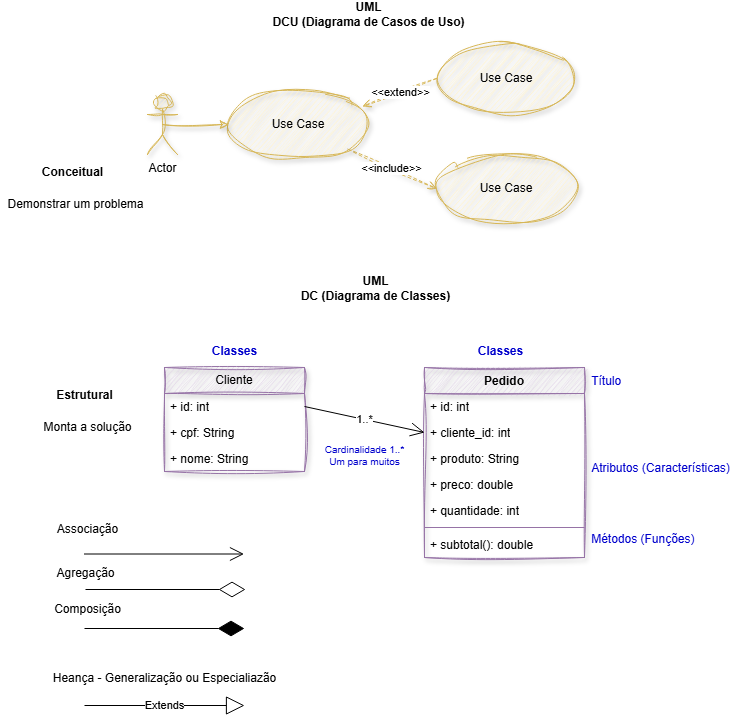

The diagram above was exported from draw.io. Its source (the exported page's mxGraphModel, read from the mxfile embedded in the PNG):
<mxGraphModel dx="1030" dy="562" grid="1" gridSize="10" guides="1" tooltips="1" connect="1" arrows="1" fold="1" page="1" pageScale="1" pageWidth="827" pageHeight="1169" math="0" shadow="0">
  <root>
    <mxCell id="0" />
    <mxCell id="1" parent="0" />
    <mxCell id="o5tIJ2mxi81sA_4-2n9d-1" parent="1" style="shape=umlActor;verticalLabelPosition=bottom;verticalAlign=top;html=1;fillColor=#fff2cc;strokeColor=#d6b656;sketch=1;curveFitting=1;jiggle=2;shadow=1;" value="Actor" vertex="1">
      <mxGeometry height="60" width="30" x="186" y="140" as="geometry" />
    </mxCell>
    <mxCell id="o5tIJ2mxi81sA_4-2n9d-2" edge="1" parent="1" source="o5tIJ2mxi81sA_4-2n9d-3" style="rounded=0;orthogonalLoop=1;jettySize=auto;html=1;exitX=1;exitY=1;exitDx=0;exitDy=0;entryX=0;entryY=0.5;entryDx=0;entryDy=0;dashed=1;endArrow=open;endFill=0;fillColor=#fff2cc;strokeColor=#d6b656;sketch=1;curveFitting=1;jiggle=2;shadow=1;" target="o5tIJ2mxi81sA_4-2n9d-5" value="&amp;lt;&amp;lt;include&amp;gt;&amp;gt;">
      <mxGeometry relative="1" as="geometry" />
    </mxCell>
    <mxCell id="o5tIJ2mxi81sA_4-2n9d-3" parent="1" style="ellipse;whiteSpace=wrap;html=1;fillColor=#fff2cc;strokeColor=#d6b656;sketch=1;curveFitting=1;jiggle=2;shadow=1;" value="Use Case" vertex="1">
      <mxGeometry height="70" width="140" x="267" y="135" as="geometry" />
    </mxCell>
    <mxCell id="o5tIJ2mxi81sA_4-2n9d-4" parent="1" style="ellipse;whiteSpace=wrap;html=1;fillColor=#fff2cc;strokeColor=#d6b656;sketch=1;curveFitting=1;jiggle=2;shadow=1;" value="Use Case" vertex="1">
      <mxGeometry height="70" width="140" x="475" y="89" as="geometry" />
    </mxCell>
    <mxCell id="o5tIJ2mxi81sA_4-2n9d-5" parent="1" style="ellipse;whiteSpace=wrap;html=1;fillColor=#fff2cc;strokeColor=#d6b656;sketch=1;curveFitting=1;jiggle=2;shadow=1;" value="Use Case" vertex="1">
      <mxGeometry height="70" width="140" x="475" y="199" as="geometry" />
    </mxCell>
    <mxCell id="o5tIJ2mxi81sA_4-2n9d-6" edge="1" parent="1" source="o5tIJ2mxi81sA_4-2n9d-1" style="edgeStyle=orthogonalEdgeStyle;rounded=0;orthogonalLoop=1;jettySize=auto;html=1;exitX=0.5;exitY=0.5;exitDx=0;exitDy=0;exitPerimeter=0;entryX=0;entryY=0.5;entryDx=0;entryDy=0;fillColor=#fff2cc;strokeColor=#d6b656;sketch=1;curveFitting=1;jiggle=2;shadow=1;" target="o5tIJ2mxi81sA_4-2n9d-3">
      <mxGeometry relative="1" as="geometry" />
    </mxCell>
    <mxCell id="o5tIJ2mxi81sA_4-2n9d-7" edge="1" parent="1" source="o5tIJ2mxi81sA_4-2n9d-4" style="rounded=0;orthogonalLoop=1;jettySize=auto;html=1;exitX=0;exitY=0.5;exitDx=0;exitDy=0;entryX=0.959;entryY=0.24;entryDx=0;entryDy=0;dashed=1;endArrow=open;endFill=0;entryPerimeter=0;fillColor=#fff2cc;strokeColor=#d6b656;sketch=1;curveFitting=1;jiggle=2;shadow=1;" target="o5tIJ2mxi81sA_4-2n9d-3" value="&amp;lt;&amp;lt;extend&amp;gt;&amp;gt;">
      <mxGeometry relative="1" as="geometry" />
    </mxCell>
    <mxCell id="o5tIJ2mxi81sA_4-2n9d-8" parent="1" style="text;align=center;fontStyle=1;verticalAlign=middle;spacingLeft=3;spacingRight=3;strokeColor=none;rotatable=0;points=[[0,0.5],[1,0.5]];portConstraint=eastwest;html=1;" value="UML&lt;div&gt;DCU (Diagrama de Casos de Uso)&lt;/div&gt;" vertex="1">
      <mxGeometry height="26" width="80" x="367" y="47" as="geometry" />
    </mxCell>
    <mxCell id="o5tIJ2mxi81sA_4-2n9d-9" parent="1" style="text;align=center;fontStyle=1;verticalAlign=middle;spacingLeft=3;spacingRight=3;strokeColor=none;rotatable=0;points=[[0,0.5],[1,0.5]];portConstraint=eastwest;html=1;" value="UML&lt;div&gt;DC (Diagrama de Classes)&lt;/div&gt;" vertex="1">
      <mxGeometry height="26" width="80" x="374" y="321" as="geometry" />
    </mxCell>
    <mxCell id="o5tIJ2mxi81sA_4-2n9d-10" parent="1" style="text;align=center;fontStyle=1;verticalAlign=middle;spacingLeft=3;spacingRight=3;strokeColor=none;rotatable=0;points=[[0,0.5],[1,0.5]];portConstraint=eastwest;html=1;" value="Conceitual" vertex="1">
      <mxGeometry height="26" width="80" x="70.5" y="205" as="geometry" />
    </mxCell>
    <mxCell id="o5tIJ2mxi81sA_4-2n9d-11" parent="1" style="text;align=center;fontStyle=0;verticalAlign=middle;spacingLeft=3;spacingRight=3;strokeColor=none;rotatable=0;points=[[0,0.5],[1,0.5]];portConstraint=eastwest;html=1;" value="Demonstrar um problema" vertex="1">
      <mxGeometry height="46" width="149" x="39" y="227" as="geometry" />
    </mxCell>
    <mxCell id="o5tIJ2mxi81sA_4-2n9d-12" parent="1" style="text;align=center;fontStyle=1;verticalAlign=middle;spacingLeft=3;spacingRight=3;strokeColor=none;rotatable=0;points=[[0,0.5],[1,0.5]];portConstraint=eastwest;html=1;" value="Estrutural" vertex="1">
      <mxGeometry height="26" width="80" x="82.5" y="428" as="geometry" />
    </mxCell>
    <mxCell id="o5tIJ2mxi81sA_4-2n9d-13" parent="1" style="text;align=center;fontStyle=0;verticalAlign=middle;spacingLeft=3;spacingRight=3;strokeColor=none;rotatable=0;points=[[0,0.5],[1,0.5]];portConstraint=eastwest;html=1;" value="Monta a solução" vertex="1">
      <mxGeometry height="46" width="149" x="51" y="450" as="geometry" />
    </mxCell>
    <mxCell id="o5tIJ2mxi81sA_4-2n9d-14" parent="1" style="swimlane;fontStyle=1;align=center;verticalAlign=top;childLayout=stackLayout;horizontal=1;startSize=26;horizontalStack=0;resizeParent=1;resizeParentMax=0;resizeLast=0;collapsible=1;marginBottom=0;whiteSpace=wrap;html=1;fillColor=#e1d5e7;strokeColor=#9673a6;sketch=1;curveFitting=1;jiggle=2;shadow=1;" value="Pedido" vertex="1">
      <mxGeometry height="190" width="160" x="463" y="413" as="geometry" />
    </mxCell>
    <mxCell id="o5tIJ2mxi81sA_4-2n9d-15" parent="o5tIJ2mxi81sA_4-2n9d-14" style="text;strokeColor=none;fillColor=none;align=left;verticalAlign=top;spacingLeft=4;spacingRight=4;overflow=hidden;rotatable=0;points=[[0,0.5],[1,0.5]];portConstraint=eastwest;whiteSpace=wrap;html=1;" value="+ id: int" vertex="1">
      <mxGeometry height="26" width="160" y="26" as="geometry" />
    </mxCell>
    <mxCell id="o5tIJ2mxi81sA_4-2n9d-16" parent="o5tIJ2mxi81sA_4-2n9d-14" style="text;strokeColor=none;fillColor=none;align=left;verticalAlign=top;spacingLeft=4;spacingRight=4;overflow=hidden;rotatable=0;points=[[0,0.5],[1,0.5]];portConstraint=eastwest;whiteSpace=wrap;html=1;" value="+ cliente_id: int" vertex="1">
      <mxGeometry height="26" width="160" y="52" as="geometry" />
    </mxCell>
    <mxCell id="o5tIJ2mxi81sA_4-2n9d-17" parent="o5tIJ2mxi81sA_4-2n9d-14" style="text;strokeColor=none;fillColor=none;align=left;verticalAlign=top;spacingLeft=4;spacingRight=4;overflow=hidden;rotatable=0;points=[[0,0.5],[1,0.5]];portConstraint=eastwest;whiteSpace=wrap;html=1;" value="+ produto: String" vertex="1">
      <mxGeometry height="26" width="160" y="78" as="geometry" />
    </mxCell>
    <mxCell id="o5tIJ2mxi81sA_4-2n9d-18" parent="o5tIJ2mxi81sA_4-2n9d-14" style="text;strokeColor=none;fillColor=none;align=left;verticalAlign=top;spacingLeft=4;spacingRight=4;overflow=hidden;rotatable=0;points=[[0,0.5],[1,0.5]];portConstraint=eastwest;whiteSpace=wrap;html=1;" value="+ preco: double" vertex="1">
      <mxGeometry height="26" width="160" y="104" as="geometry" />
    </mxCell>
    <mxCell id="o5tIJ2mxi81sA_4-2n9d-19" parent="o5tIJ2mxi81sA_4-2n9d-14" style="text;strokeColor=none;fillColor=none;align=left;verticalAlign=top;spacingLeft=4;spacingRight=4;overflow=hidden;rotatable=0;points=[[0,0.5],[1,0.5]];portConstraint=eastwest;whiteSpace=wrap;html=1;" value="+ quantidade: int" vertex="1">
      <mxGeometry height="26" width="160" y="130" as="geometry" />
    </mxCell>
    <mxCell id="o5tIJ2mxi81sA_4-2n9d-20" parent="o5tIJ2mxi81sA_4-2n9d-14" style="line;strokeWidth=1;fillColor=none;align=left;verticalAlign=middle;spacingTop=-1;spacingLeft=3;spacingRight=3;rotatable=0;labelPosition=right;points=[];portConstraint=eastwest;strokeColor=inherit;" value="" vertex="1">
      <mxGeometry height="8" width="160" y="156" as="geometry" />
    </mxCell>
    <mxCell id="o5tIJ2mxi81sA_4-2n9d-21" parent="o5tIJ2mxi81sA_4-2n9d-14" style="text;strokeColor=none;fillColor=none;align=left;verticalAlign=top;spacingLeft=4;spacingRight=4;overflow=hidden;rotatable=0;points=[[0,0.5],[1,0.5]];portConstraint=eastwest;whiteSpace=wrap;html=1;" value="+ subtotal(): double" vertex="1">
      <mxGeometry height="26" width="160" y="164" as="geometry" />
    </mxCell>
    <mxCell id="o5tIJ2mxi81sA_4-2n9d-22" parent="1" style="swimlane;fontStyle=0;childLayout=stackLayout;horizontal=1;startSize=26;fillColor=#e1d5e7;horizontalStack=0;resizeParent=1;resizeParentMax=0;resizeLast=0;collapsible=1;marginBottom=0;whiteSpace=wrap;html=1;strokeColor=#9673a6;sketch=1;curveFitting=1;jiggle=2;shadow=1;" value="Cliente" vertex="1">
      <mxGeometry height="104" width="140" x="203" y="413" as="geometry" />
    </mxCell>
    <mxCell id="o5tIJ2mxi81sA_4-2n9d-23" parent="o5tIJ2mxi81sA_4-2n9d-22" style="text;strokeColor=none;fillColor=none;align=left;verticalAlign=top;spacingLeft=4;spacingRight=4;overflow=hidden;rotatable=0;points=[[0,0.5],[1,0.5]];portConstraint=eastwest;whiteSpace=wrap;html=1;" value="+ id: int" vertex="1">
      <mxGeometry height="26" width="140" y="26" as="geometry" />
    </mxCell>
    <mxCell id="o5tIJ2mxi81sA_4-2n9d-24" parent="o5tIJ2mxi81sA_4-2n9d-22" style="text;strokeColor=none;fillColor=none;align=left;verticalAlign=top;spacingLeft=4;spacingRight=4;overflow=hidden;rotatable=0;points=[[0,0.5],[1,0.5]];portConstraint=eastwest;whiteSpace=wrap;html=1;" value="+ cpf: String" vertex="1">
      <mxGeometry height="26" width="140" y="52" as="geometry" />
    </mxCell>
    <mxCell id="o5tIJ2mxi81sA_4-2n9d-25" parent="o5tIJ2mxi81sA_4-2n9d-22" style="text;strokeColor=none;fillColor=none;align=left;verticalAlign=top;spacingLeft=4;spacingRight=4;overflow=hidden;rotatable=0;points=[[0,0.5],[1,0.5]];portConstraint=eastwest;whiteSpace=wrap;html=1;" value="+ nome: String" vertex="1">
      <mxGeometry height="26" width="140" y="78" as="geometry" />
    </mxCell>
    <mxCell id="o5tIJ2mxi81sA_4-2n9d-26" parent="1" style="text;align=center;fontStyle=0;verticalAlign=middle;spacingLeft=3;spacingRight=3;strokeColor=none;rotatable=0;points=[[0,0.5],[1,0.5]];portConstraint=eastwest;html=1;fontColor=#0000CC;" value="&lt;div style=&quot;text-align: left;&quot;&gt;&lt;span style=&quot;background-color: transparent;&quot;&gt;Título&lt;/span&gt;&lt;/div&gt;&lt;div&gt;&lt;br&gt;&lt;/div&gt;&lt;div&gt;&lt;br&gt;&lt;/div&gt;&lt;div&gt;&lt;br&gt;&lt;/div&gt;&lt;div&gt;&lt;br&gt;&lt;/div&gt;&lt;div&gt;&lt;br&gt;&lt;div&gt;Atributos (Características)&lt;/div&gt;&lt;div&gt;&lt;br&gt;&lt;/div&gt;&lt;div&gt;&lt;br&gt;&lt;/div&gt;&lt;div&gt;&lt;br&gt;&lt;/div&gt;&lt;div&gt;&lt;br&gt;&lt;/div&gt;&lt;div style=&quot;text-align: left;&quot;&gt;Métodos (Funções)&lt;/div&gt;&lt;/div&gt;" vertex="1">
      <mxGeometry height="69.5" width="128" x="635" y="471" as="geometry" />
    </mxCell>
    <mxCell id="o5tIJ2mxi81sA_4-2n9d-27" edge="1" parent="1" style="endArrow=open;endFill=1;endSize=12;html=1;rounded=0;" value="">
      <mxGeometry relative="1" width="160" as="geometry">
        <mxPoint x="122.5" y="599.5" as="sourcePoint" />
        <mxPoint x="282.5" y="599.5" as="targetPoint" />
      </mxGeometry>
    </mxCell>
    <mxCell id="o5tIJ2mxi81sA_4-2n9d-28" parent="1" style="text;align=center;fontStyle=0;verticalAlign=middle;spacingLeft=3;spacingRight=3;strokeColor=none;rotatable=0;points=[[0,0.5],[1,0.5]];portConstraint=eastwest;html=1;" value="Associação" vertex="1">
      <mxGeometry height="32" width="77" x="87" y="559" as="geometry" />
    </mxCell>
    <mxCell id="o5tIJ2mxi81sA_4-2n9d-29" parent="1" style="text;align=center;fontStyle=0;verticalAlign=middle;spacingLeft=3;spacingRight=3;strokeColor=none;rotatable=0;points=[[0,0.5],[1,0.5]];portConstraint=eastwest;html=1;" value="Agregação" vertex="1">
      <mxGeometry height="32" width="77" x="85.5" y="603" as="geometry" />
    </mxCell>
    <mxCell id="o5tIJ2mxi81sA_4-2n9d-30" parent="1" style="text;align=center;fontStyle=0;verticalAlign=middle;spacingLeft=3;spacingRight=3;strokeColor=none;rotatable=0;points=[[0,0.5],[1,0.5]];portConstraint=eastwest;html=1;" value="Composição" vertex="1">
      <mxGeometry height="32" width="77" x="87" y="639" as="geometry" />
    </mxCell>
    <mxCell id="o5tIJ2mxi81sA_4-2n9d-31" edge="1" parent="1" style="endArrow=diamondThin;endFill=1;endSize=24;html=1;rounded=0;" value="">
      <mxGeometry relative="1" width="160" as="geometry">
        <mxPoint x="123" y="674" as="sourcePoint" />
        <mxPoint x="283" y="674" as="targetPoint" />
      </mxGeometry>
    </mxCell>
    <mxCell id="o5tIJ2mxi81sA_4-2n9d-32" edge="1" parent="1" style="endArrow=diamondThin;endFill=0;endSize=24;html=1;rounded=0;" value="">
      <mxGeometry relative="1" width="160" as="geometry">
        <mxPoint x="124" y="635" as="sourcePoint" />
        <mxPoint x="284" y="635" as="targetPoint" />
      </mxGeometry>
    </mxCell>
    <mxCell id="o5tIJ2mxi81sA_4-2n9d-33" edge="1" parent="1" style="endArrow=block;endSize=16;endFill=0;html=1;rounded=0;" value="Extends">
      <mxGeometry relative="1" width="160" as="geometry">
        <mxPoint x="123" y="751" as="sourcePoint" />
        <mxPoint x="283" y="751" as="targetPoint" />
      </mxGeometry>
    </mxCell>
    <mxCell id="o5tIJ2mxi81sA_4-2n9d-34" parent="1" style="text;align=center;fontStyle=0;verticalAlign=middle;spacingLeft=3;spacingRight=3;strokeColor=none;rotatable=0;points=[[0,0.5],[1,0.5]];portConstraint=eastwest;html=1;" value="Heança - Generalização ou Especialiazão" vertex="1">
      <mxGeometry height="30" width="232" x="87" y="709" as="geometry" />
    </mxCell>
    <mxCell id="o5tIJ2mxi81sA_4-2n9d-35" edge="1" parent="1" source="o5tIJ2mxi81sA_4-2n9d-23" style="endArrow=open;endFill=1;endSize=12;html=1;rounded=0;exitX=1;exitY=0.5;exitDx=0;exitDy=0;entryX=0;entryY=0.5;entryDx=0;entryDy=0;" target="o5tIJ2mxi81sA_4-2n9d-16" value="1..*">
      <mxGeometry relative="1" width="160" as="geometry">
        <mxPoint x="277" y="591" as="sourcePoint" />
        <mxPoint x="437" y="591" as="targetPoint" />
      </mxGeometry>
    </mxCell>
    <mxCell id="o5tIJ2mxi81sA_4-2n9d-36" parent="1" style="text;align=center;fontStyle=1;verticalAlign=middle;spacingLeft=3;spacingRight=3;strokeColor=none;rotatable=0;points=[[0,0.5],[1,0.5]];portConstraint=eastwest;html=1;fontColor=#0000CC;" value="Classes" vertex="1">
      <mxGeometry height="26" width="80" x="233" y="384" as="geometry" />
    </mxCell>
    <mxCell id="o5tIJ2mxi81sA_4-2n9d-37" parent="1" style="text;align=center;fontStyle=1;verticalAlign=middle;spacingLeft=3;spacingRight=3;strokeColor=none;rotatable=0;points=[[0,0.5],[1,0.5]];portConstraint=eastwest;html=1;fontColor=#0000CC;" value="Classes" vertex="1">
      <mxGeometry height="26" width="80" x="499" y="384" as="geometry" />
    </mxCell>
    <mxCell id="o5tIJ2mxi81sA_4-2n9d-38" parent="1" style="text;align=center;fontStyle=0;verticalAlign=middle;spacingLeft=3;spacingRight=3;strokeColor=none;rotatable=0;points=[[0,0.5],[1,0.5]];portConstraint=eastwest;html=1;fontColor=#0000CC;fontSize=10;" value="Cardinalidade 1..*&lt;div&gt;Um para muitos&lt;/div&gt;" vertex="1">
      <mxGeometry height="26" width="80" x="363" y="488" as="geometry" />
    </mxCell>
  </root>
</mxGraphModel>